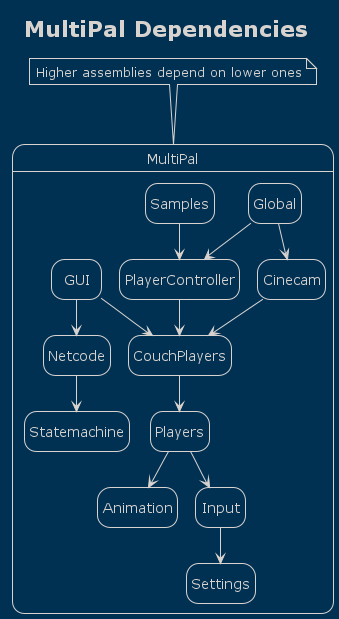

The diagram above was rendered by PlantUML. Its source (embedded in the PNG):
@startuml

!theme blueprint
hide empty description

title MultiPal Dependencies


state MultiPal{
}

note top of MultiPal : Higher assemblies depend on lower ones

MultiPal.GUI --> MultiPal.Netcode
MultiPal.GUI --> MultiPal.CouchPlayers

MultiPal.Samples --> MultiPal.PlayerController
MultiPal.Global --> MultiPal.PlayerController
MultiPal.Global --> MultiPal.Cinecam

MultiPal.Cinecam --> MultiPal.CouchPlayers
MultiPal.PlayerController --> MultiPal.CouchPlayers

MultiPal.CouchPlayers --> MultiPal.Players

MultiPal.Players --> MultiPal.Animation
MultiPal.Players --> MultiPal.Input

MultiPal.Input --> MultiPal.Settings
MultiPal.Netcode --> MultiPal.Statemachine


' this is only for WentOnline/offline events, to be removed
'MultiPal.Cinecam --> MultiPal.Netcode

@enduml